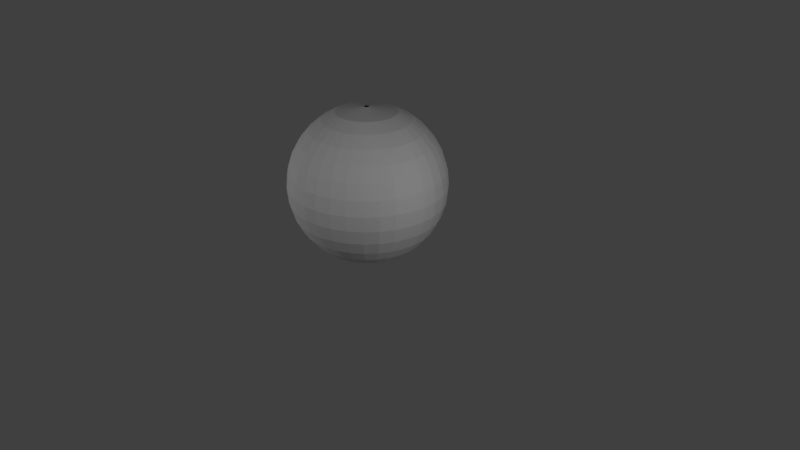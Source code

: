 # Source: earth_at_night.blend  (saved by Blender 2.78.0; exported with 4.5.12 LTS)
import bpy
from mathutils import Matrix  # noqa: F401  (used for matrix-valued properties, if any)

bpy.ops.wm.read_factory_settings(use_empty=True)
scene = bpy.context.scene
scene.name = 'Scene'

# ---- collections
col_collection_1 = bpy.data.collections.new('Collection 1'); scene.collection.children.link(col_collection_1)

# ---- materials (node trees are filled in below, after node groups)
mat_material_001 = bpy.data.materials.new('Material.001')
mat_material_001.alpha_threshold = 0.0
mat_material_001.use_transparent_shadow = False
mat_material_001.roughness = 0.5

# ---- material node trees

# ---- world
world_world = bpy.data.worlds.new('World'); scene.world = world_world
world_world.color = (0.05088, 0.05088, 0.05088)
world_world.use_sun_shadow = False
world_world.sun_shadow_jitter_overblur = 0.0
world_world.cycles.sampling_method = 'MANUAL'

# ---- cameras
cam_camera = bpy.data.cameras.new('Camera')
cam_camera.clip_end = 100.0
cam_camera.lens = 35.0
cam_camera.sensor_width = 32.0
cam_camera.sensor_height = 18.0
cam_camera.ortho_scale = 7.314
cam_camera.dof.focus_distance = 0.0
cam_camera.dof.aperture_fstop = 128.0

# ---- lights
light_point_001 = bpy.data.lights.new('Point.001', 'POINT')
light_point_001.transmission_factor = 0.0
light_point_001.energy = 100.0
light_point_001.shadow_buffer_clip_start = 0.5
light_point_001.shadow_soft_size = 0.1
light_point_001.shadow_maximum_resolution = 0.006
light_point_001.use_absolute_resolution = True
light_point = bpy.data.lights.new('Point', 'POINT')
light_point.transmission_factor = 0.0
light_point.energy = 100.0
light_point.shadow_buffer_clip_start = 0.5
light_point.shadow_soft_size = 0.1
light_point.shadow_maximum_resolution = 0.006
light_point.use_absolute_resolution = True
light_lamp = bpy.data.lights.new('Lamp', 'POINT')
light_lamp.transmission_factor = 0.0
light_lamp.cutoff_distance = 30.0
light_lamp.energy = 100.0
light_lamp.shadow_buffer_clip_start = 1.001
light_lamp.shadow_soft_size = 0.1
light_lamp.shadow_maximum_resolution = 0.006
light_lamp.use_absolute_resolution = True

# ---- meshes
me_sphere = bpy.data.meshes.new('Sphere')
me_sphere.from_pydata([(0.00616, 0.03097, 0.9845), (0.07466, 0.3753, 0.9239), (0.1084, 0.5449, 0.8315), (0.1379, 0.6935, 0.7071), (0.1622, 0.8155, 0.5556), (0.1802, 0.9061, 0.3827), (0.1913, 0.9619, 0.1951), (0.1951, 0.9808, 7.55e-08), (0.1913, 0.9619, -0.1951), (0.1802, 0.9061, -0.3827), (0.1622, 0.8155, -0.5556), (0.1379, 0.6935, -0.7071), (0.1084, 0.5449, -0.8315), (0.07466, 0.3753, -0.9239), (0.00616, 0.03097, -0.9845), (0.01208, 0.02917, 0.9845), (0.1464, 0.3536, 0.9239), (0.2126, 0.5133, 0.8315), (0.2706, 0.6533, 0.7071), (0.3182, 0.7682, 0.5556), (0.3536, 0.8536, 0.3827), (0.3753, 0.9061, 0.1951), (0.3827, 0.9239, 7.55e-08), (0.3753, 0.9061, -0.1951), (0.3536, 0.8536, -0.3827), (0.3182, 0.7682, -0.5556), (0.2706, 0.6533, -0.7071), (0.2126, 0.5133, -0.8315), (0.1464, 0.3536, -0.9239), (0.01208, 0.02917, -0.9845), (0.01754, 0.02625, 0.9845), (0.2126, 0.3182, 0.9239), (0.3087, 0.4619, 0.8315), (0.3928, 0.5879, 0.7071), (0.4619, 0.6913, 0.5556), (0.5133, 0.7682, 0.3827), (0.5449, 0.8155, 0.1951), (0.5556, 0.8315, 7.55e-08), (0.5449, 0.8155, -0.1951), (0.5133, 0.7682, -0.3827), (0.4619, 0.6913, -0.5556), (0.3928, 0.5879, -0.7071), (0.3087, 0.4619, -0.8315), (0.2126, 0.3182, -0.9239), (0.01754, 0.02625, -0.9845), (0.02233, 0.02233, 0.9845), (0.2706, 0.2706, 0.9239), (0.3928, 0.3928, 0.8315), (0.5, 0.5, 0.7071), (0.5879, 0.5879, 0.5556), (0.6533, 0.6533, 0.3827), (0.6935, 0.6935, 0.1951), (0.7071, 0.7071, 7.55e-08), (0.6935, 0.6935, -0.1951), (0.6533, 0.6533, -0.3827), (0.5879, 0.5879, -0.5556), (0.5, 0.5, -0.7071), (0.3928, 0.3928, -0.8315), (0.2706, 0.2706, -0.9239), (0.02233, 0.02233, -0.9845), (0.02625, 0.01754, 0.9845), (0.3182, 0.2126, 0.9239), (0.4619, 0.3087, 0.8315), (0.5879, 0.3928, 0.7071), (0.6913, 0.4619, 0.5556), (0.7682, 0.5133, 0.3827), (0.8155, 0.5449, 0.1951), (0.8315, 0.5556, 7.55e-08), (0.8155, 0.5449, -0.1951), (0.7682, 0.5133, -0.3827), (0.6913, 0.4619, -0.5556), (0.5879, 0.3928, -0.7071), (0.4619, 0.3087, -0.8315), (0.3182, 0.2126, -0.9239), (0.02625, 0.01754, -0.9845), (0.02917, 0.01208, 0.9845), (0.3536, 0.1464, 0.9239), (0.5133, 0.2126, 0.8315), (0.6533, 0.2706, 0.7071), (0.7682, 0.3182, 0.5556), (0.8536, 0.3536, 0.3827), (0.9061, 0.3753, 0.1951), (0.9239, 0.3827, 7.55e-08), (0.9061, 0.3753, -0.1951), (0.8536, 0.3536, -0.3827), (0.7682, 0.3182, -0.5556), (0.6533, 0.2706, -0.7071), (0.5133, 0.2126, -0.8315), (0.3536, 0.1464, -0.9239), (0.02917, 0.01208, -0.9845), (0.03097, 0.00616, 0.9845), (0.3753, 0.07466, 0.9239), (0.5449, 0.1084, 0.8315), (0.6935, 0.1379, 0.7071), (0.8155, 0.1622, 0.5556), (0.9061, 0.1802, 0.3827), (0.9619, 0.1913, 0.1951), (0.9808, 0.1951, 7.55e-08), (0.9619, 0.1913, -0.1951), (0.9061, 0.1802, -0.3827), (0.8155, 0.1622, -0.5556), (0.6935, 0.1379, -0.7071), (0.5449, 0.1084, -0.8315), (0.3753, 0.07466, -0.9239), (0.03097, 0.00616, -0.9845), (0.03158, -3.137e-07, 0.9845), (0.3827, -3.192e-07, 0.9239), (0.5556, -3.118e-07, 0.8315), (0.7071, -3.192e-07, 0.7071), (0.8315, -3.341e-07, 0.5556), (0.9239, -2.745e-07, 0.3827), (0.9808, -3.937e-07, 0.1951), (1.0, -3.788e-07, 7.55e-08), (0.9808, -3.937e-07, -0.1951), (0.9239, -2.298e-07, -0.3827), (0.8315, -3.341e-07, -0.5556), (0.7071, -3.192e-07, -0.7071), (0.5556, -3.416e-07, -0.8315), (0.3827, -3.043e-07, -0.9239), (0.03158, -3.107e-07, -0.9845), (0.03097, -0.00616, 0.9845), (0.3753, -0.07466, 0.9239), (0.5449, -0.1084, 0.8315), (0.6935, -0.138, 0.7071), (0.8155, -0.1622, 0.5556), (0.9061, -0.1802, 0.3827), (0.9619, -0.1913, 0.1951), (0.9808, -0.1951, 7.55e-08), (0.9619, -0.1913, -0.1951), (0.9061, -0.1802, -0.3827), (0.8155, -0.1622, -0.5556), (0.6935, -0.138, -0.7071), (0.5449, -0.1084, -0.8315), (0.3753, -0.07466, -0.9239), (0.03097, -0.00616, -0.9845), (0.02917, -0.01208, 0.9845), (0.3536, -0.1464, 0.9239), (0.5133, -0.2126, 0.8315), (0.6533, -0.2706, 0.7071), (0.7682, -0.3182, 0.5556), (0.8536, -0.3536, 0.3827), (0.9061, -0.3753, 0.1951), (0.9239, -0.3827, 7.55e-08), (0.9061, -0.3753, -0.1951), (0.8536, -0.3536, -0.3827), (0.7682, -0.3182, -0.5556), (0.6533, -0.2706, -0.7071), (0.5133, -0.2126, -0.8315), (0.3536, -0.1464, -0.9239), (0.02917, -0.01208, -0.9845), (0.02625, -0.01754, 0.9845), (0.3182, -0.2126, 0.9239), (0.4619, -0.3087, 0.8315), (0.5879, -0.3928, 0.7071), (0.6913, -0.4619, 0.5556), (0.7682, -0.5133, 0.3827), (0.8155, -0.5449, 0.1951), (0.8315, -0.5556, 7.55e-08), (0.8155, -0.5449, -0.1951), (0.7682, -0.5133, -0.3827), (0.6913, -0.4619, -0.5556), (0.5879, -0.3928, -0.7071), (0.4619, -0.3087, -0.8315), (0.3182, -0.2126, -0.9239), (0.02625, -0.01754, -0.9845), (0.02233, -0.02233, 0.9845), (0.2706, -0.2706, 0.9239), (0.3928, -0.3928, 0.8315), (0.5, -0.5, 0.7071), (0.5879, -0.5879, 0.5556), (0.6533, -0.6533, 0.3827), (0.6935, -0.6935, 0.1951), (0.7071, -0.7071, 7.55e-08), (0.6935, -0.6935, -0.1951), (0.6533, -0.6533, -0.3827), (0.5879, -0.5879, -0.5556), (0.5, -0.5, -0.7071), (0.3928, -0.3928, -0.8315), (0.2706, -0.2706, -0.9239), (0.02233, -0.02233, -0.9845), (0.01754, -0.02625, 0.9845), (0.2126, -0.3182, 0.9239), (0.3087, -0.4619, 0.8315), (0.3928, -0.5879, 0.7071), (0.4619, -0.6913, 0.5556), (0.5133, -0.7682, 0.3827), (0.5449, -0.8155, 0.1951), (0.5556, -0.8315, 7.55e-08), (0.5449, -0.8155, -0.1951), (0.5133, -0.7682, -0.3827), (0.4619, -0.6913, -0.5556), (0.3928, -0.5879, -0.7071), (0.3087, -0.4619, -0.8315), (0.2126, -0.3182, -0.9239), (0.01754, -0.02625, -0.9845), (0.01208, -0.02917, 0.9845), (0.1464, -0.3536, 0.9239), (0.2126, -0.5133, 0.8315), (0.2706, -0.6533, 0.7071), (0.3182, -0.7682, 0.5556), (0.3536, -0.8536, 0.3827), (0.3753, -0.9061, 0.1951), (0.3827, -0.9239, 7.55e-08), (0.3753, -0.9061, -0.1951), (0.3536, -0.8536, -0.3827), (0.3182, -0.7682, -0.5556), (0.2706, -0.6533, -0.7071), (0.2126, -0.5133, -0.8315), (0.1464, -0.3536, -0.9239), (0.01208, -0.02917, -0.9845), (0.00616, -0.03097, 0.9845), (0.07466, -0.3753, 0.9239), (0.1084, -0.5449, 0.8315), (0.1379, -0.6935, 0.7071), (0.1622, -0.8155, 0.5556), (0.1802, -0.9061, 0.3827), (0.1913, -0.9619, 0.1951), (0.1951, -0.9808, 7.55e-08), (0.1913, -0.9619, -0.1951), (0.1802, -0.9061, -0.3827), (0.1622, -0.8155, -0.5556), (0.1379, -0.6935, -0.7071), (0.1084, -0.5449, -0.8315), (0.07466, -0.3753, -0.9239), (0.00616, -0.03097, -0.9845), (3.539e-08, -0.03158, 0.9845), (4.121e-08, -0.3827, 0.9239), (2.631e-08, -0.5556, 0.8315), (-2.584e-08, -0.7071, 0.7071), (-8.545e-08, -0.8315, 0.5556), (6.356e-08, -0.9239, 0.3827), (-8.545e-08, -0.9808, 0.1951), (-1.004e-07, -1.0, 7.55e-08), (-8.545e-08, -0.9808, -0.1951), (6.356e-08, -0.9239, -0.3827), (-8.545e-08, -0.8315, -0.5556), (-2.584e-08, -0.7071, -0.7071), (-1.094e-08, -0.5556, -0.8315), (3.958e-09, -0.3827, -0.9239), (3.725e-08, -0.03158, -0.9845), (-0.00616, -0.03097, 0.9845), (-0.07466, -0.3753, 0.9239), (-0.1084, -0.5449, 0.8315), (-0.1379, -0.6935, 0.7071), (-0.1622, -0.8155, 0.5556), (-0.1802, -0.9061, 0.3827), (-0.1913, -0.9619, 0.1951), (-0.1951, -0.9808, 7.55e-08), (-0.1913, -0.9619, -0.1951), (-0.1802, -0.9061, -0.3827), (-0.1622, -0.8155, -0.5556), (-0.1379, -0.6935, -0.7071), (-0.1084, -0.5449, -0.8315), (-0.07466, -0.3753, -0.9239), (-0.00616, -0.03097, -0.9845), (-0.01208, -0.02917, 0.9845), (-0.1464, -0.3536, 0.9239), (-0.2126, -0.5133, 0.8315), (-0.2706, -0.6533, 0.7071), (-0.3182, -0.7682, 0.5556), (-0.3536, -0.8536, 0.3827), (-0.3753, -0.9061, 0.1951), (-0.3827, -0.9239, 7.55e-08), (-0.3753, -0.9061, -0.1951), (-0.3536, -0.8536, -0.3827), (-0.3182, -0.7682, -0.5556), (-0.2706, -0.6533, -0.7071), (-0.2126, -0.5133, -0.8315), (-0.1464, -0.3536, -0.9239), (-0.01208, -0.02917, -0.9845), (-0.01754, -0.02625, 0.9845), (-0.2126, -0.3182, 0.9239), (-0.3087, -0.4619, 0.8315), (-0.3928, -0.5879, 0.7071), (-0.4619, -0.6913, 0.5556), (-0.5133, -0.7682, 0.3827), (-0.5449, -0.8155, 0.1951), (-0.5556, -0.8315, 7.55e-08), (-0.5449, -0.8155, -0.1951), (-0.5133, -0.7682, -0.3827), (-0.4619, -0.6913, -0.5556), (-0.3928, -0.5879, -0.7071), (-0.3087, -0.4619, -0.8315), (-0.2126, -0.3182, -0.9239), (-0.01754, -0.02625, -0.9845), (-0.02233, -0.02233, 0.9845), (-0.2706, -0.2706, 0.9239), (-0.3928, -0.3928, 0.8315), (-0.5, -0.5, 0.7071), (-0.5879, -0.5879, 0.5556), (-0.6533, -0.6533, 0.3827), (-0.6935, -0.6935, 0.1951), (-0.7071, -0.7071, 7.55e-08), (-0.6935, -0.6935, -0.1951), (-0.6533, -0.6533, -0.3827), (-0.5879, -0.5879, -0.5556), (-0.5, -0.5, -0.7071), (-0.3928, -0.3928, -0.8315), (-0.2706, -0.2706, -0.9239), (-0.02233, -0.02233, -0.9845), (-0.02625, -0.01754, 0.9845), (-0.3182, -0.2126, 0.9239), (-0.4619, -0.3087, 0.8315), (-0.5879, -0.3928, 0.7071), (-0.6913, -0.4619, 0.5556), (-0.7682, -0.5133, 0.3827), (-0.8155, -0.5449, 0.1951), (-0.8315, -0.5556, 7.55e-08), (-0.8155, -0.5449, -0.1951), (-0.7682, -0.5133, -0.3827), (-0.6913, -0.4619, -0.5556), (-0.5879, -0.3928, -0.7071), (-0.4619, -0.3087, -0.8315), (-0.3182, -0.2126, -0.9239), (-0.02625, -0.01754, -0.9845), (-0.02917, -0.01208, 0.9845), (-0.3536, -0.1464, 0.9239), (-0.5133, -0.2126, 0.8315), (-0.6533, -0.2706, 0.7071), (-0.7682, -0.3182, 0.5556), (-0.8536, -0.3536, 0.3827), (-0.9061, -0.3753, 0.1951), (-0.9239, -0.3827, 7.55e-08), (-0.9061, -0.3753, -0.1951), (-0.8536, -0.3536, -0.3827), (-0.7682, -0.3182, -0.5556), (-0.6533, -0.2706, -0.7071), (-0.5133, -0.2126, -0.8315), (-0.3536, -0.1464, -0.9239), (-0.02917, -0.01208, -0.9845), (-0.03097, -0.00616, 0.9845), (-0.3753, -0.07466, 0.9239), (-0.5449, -0.1084, 0.8315), (-0.6935, -0.1379, 0.7071), (-0.8155, -0.1622, 0.5556), (-0.9061, -0.1802, 0.3827), (-0.9619, -0.1913, 0.1951), (-0.9808, -0.1951, 7.55e-08), (-0.9619, -0.1913, -0.1951), (-0.9061, -0.1802, -0.3827), (-0.8155, -0.1622, -0.5556), (-0.6935, -0.1379, -0.7071), (-0.5449, -0.1084, -0.8315), (-0.3753, -0.07466, -0.9239), (-0.03097, -0.00616, -0.9845), (-0.03158, -3.114e-07, 0.9845), (-0.3827, -2.82e-07, 0.9239), (-0.5556, -2.82e-07, 0.8315), (-0.7071, -1.851e-07, 0.7071), (-0.8315, -1.404e-07, 0.5556), (-0.9239, -3.192e-07, 0.3827), (-0.9808, -9.569e-08, 0.1951), (-1.0, -1.404e-07, 7.55e-08), (-0.9808, -9.569e-08, -0.1951), (-0.9239, -3.192e-07, -0.3827), (-0.8315, -1.404e-07, -0.5556), (-0.7071, -1.851e-07, -0.7071), (-0.5556, -2.596e-07, -0.8315), (-0.3827, -2.522e-07, -0.9239), (-0.03158, -3.12e-07, -0.9845), (-0.03097, 0.00616, 0.9845), (-0.3753, 0.07466, 0.9239), (-0.5449, 0.1084, 0.8315), (-0.6935, 0.1379, 0.7071), (-0.8155, 0.1622, 0.5556), (-0.9061, 0.1802, 0.3827), (-0.9619, 0.1913, 0.1951), (-0.9808, 0.1951, 7.55e-08), (-0.9619, 0.1913, -0.1951), (-0.9061, 0.1802, -0.3827), (-0.8155, 0.1622, -0.5556), (-0.6935, 0.1379, -0.7071), (-0.5449, 0.1084, -0.8315), (-0.3753, 0.07466, -0.9239), (-0.03097, 0.00616, -0.9845), (-0.02917, 0.01208, 0.9845), (-0.3536, 0.1464, 0.9239), (-0.5133, 0.2126, 0.8315), (-0.6533, 0.2706, 0.7071), (-0.7682, 0.3182, 0.5556), (-0.8536, 0.3536, 0.3827), (-0.9061, 0.3753, 0.1951), (-0.9239, 0.3827, 7.55e-08), (-0.9061, 0.3753, -0.1951), (-0.8536, 0.3536, -0.3827), (-0.7682, 0.3182, -0.5556), (-0.6533, 0.2706, -0.7071), (-0.5133, 0.2126, -0.8315), (-0.3536, 0.1464, -0.9239), (-0.02917, 0.01208, -0.9845), (-0.02625, 0.01754, 0.9845), (-0.3182, 0.2126, 0.9239), (-0.4619, 0.3087, 0.8315), (-0.5879, 0.3928, 0.7071), (-0.6913, 0.4619, 0.5556), (-0.7682, 0.5133, 0.3827), (-0.8155, 0.5449, 0.1951), (-0.8315, 0.5556, 7.55e-08), (-0.8155, 0.5449, -0.1951), (-0.7682, 0.5133, -0.3827), (-0.6913, 0.4619, -0.5556), (-0.5879, 0.3928, -0.7071), (-0.4619, 0.3087, -0.8315), (-0.3182, 0.2126, -0.9239), (-0.02625, 0.01754, -0.9845), (-0.02233, 0.02233, 0.9845), (-0.2706, 0.2706, 0.9239), (-0.3928, 0.3928, 0.8315), (-0.5, 0.5, 0.7071), (-0.5879, 0.5879, 0.5556), (-0.6533, 0.6533, 0.3827), (-0.6935, 0.6935, 0.1951), (-0.7071, 0.7071, 7.55e-08), (-0.6935, 0.6935, -0.1951), (-0.6533, 0.6533, -0.3827), (-0.5879, 0.5879, -0.5556), (-0.5, 0.5, -0.7071), (-0.3928, 0.3928, -0.8315), (-0.2706, 0.2706, -0.9239), (-0.02233, 0.02233, -0.9845), (-0.01754, 0.02625, 0.9845), (-0.2126, 0.3182, 0.9239), (-0.3087, 0.4619, 0.8315), (-0.3928, 0.5879, 0.7071), (-0.4619, 0.6913, 0.5556), (-0.5133, 0.7682, 0.3827), (-0.5449, 0.8155, 0.1951), (-0.5556, 0.8315, 7.55e-08), (-0.5449, 0.8155, -0.1951), (-0.5133, 0.7682, -0.3827), (-0.4619, 0.6913, -0.5556), (-0.3928, 0.5879, -0.7071), (-0.3087, 0.4619, -0.8315), (-0.2126, 0.3182, -0.9239), (-0.01754, 0.02625, -0.9845), (-0.01208, 0.02917, 0.9845), (-0.1464, 0.3536, 0.9239), (-0.2126, 0.5133, 0.8315), (-0.2706, 0.6533, 0.7071), (-0.3182, 0.7682, 0.5556), (-0.3536, 0.8536, 0.3827), (-0.3753, 0.9061, 0.1951), (-0.3827, 0.9239, 7.55e-08), (-0.3753, 0.9061, -0.1951), (-0.3536, 0.8536, -0.3827), (-0.3182, 0.7682, -0.5556), (-0.2706, 0.6533, -0.7071), (-0.2126, 0.5133, -0.8315), (-0.1464, 0.3536, -0.9239), (-0.01208, 0.02917, -0.9845), (-0.00616, 0.03097, 0.9845), (-0.07466, 0.3753, 0.9239), (-0.1084, 0.5449, 0.8315), (-0.1379, 0.6935, 0.7071), (-0.1622, 0.8155, 0.5556), (-0.1802, 0.9061, 0.3827), (-0.1913, 0.9619, 0.1951), (-0.1951, 0.9808, 7.55e-08), (-0.1913, 0.9619, -0.1951), (-0.1802, 0.9061, -0.3827), (-0.1622, 0.8155, -0.5556), (-0.1379, 0.6935, -0.7071), (-0.1084, 0.5449, -0.8315), (-0.07466, 0.3753, -0.9239), (-0.00616, 0.03097, -0.9845), (4.261e-08, 0.03158, 0.9845), (7.846e-08, 0.3827, 0.9239), (1.083e-07, 0.5556, 0.8315), (1.53e-07, 0.7071, 0.7071), (2.722e-07, 0.8315, 0.5556), (6.356e-08, 0.9239, 0.3827), (2.573e-07, 0.9808, 0.1951), (2.722e-07, 1.0, 7.55e-08), (2.573e-07, 0.9808, -0.1951), (6.356e-08, 0.9239, -0.3827), (2.722e-07, 0.8315, -0.5556), (1.53e-07, 0.7071, -0.7071), (1.232e-07, 0.5556, -0.8315), (7.846e-08, 0.3827, -0.9239), (3.9e-08, 0.03158, -0.9845), (-0.8315, 0.5556, 7.55e-08)], [(397, 480)], [(479, 478, 13, 14), (472, 471, 6, 7), (473, 472, 7, 8), (466, 465, 0, 1), (474, 473, 8, 9), (467, 466, 1, 2), (475, 474, 9, 10), (468, 467, 2, 3), (476, 475, 10, 11), (469, 468, 3, 4), (477, 476, 11, 12), (470, 469, 4, 5), (478, 477, 12, 13), (471, 470, 5, 6), (5, 4, 19, 20), (13, 12, 27, 28), (6, 5, 20, 21), (14, 13, 28, 29), (7, 6, 21, 22), (8, 7, 22, 23), (1, 0, 15, 16), (9, 8, 23, 24), (2, 1, 16, 17), (10, 9, 24, 25), (3, 2, 17, 18), (11, 10, 25, 26), (4, 3, 18, 19), (12, 11, 26, 27), (24, 23, 38, 39), (17, 16, 31, 32), (25, 24, 39, 40), (18, 17, 32, 33), (26, 25, 40, 41), (19, 18, 33, 34), (27, 26, 41, 42), (20, 19, 34, 35), (28, 27, 42, 43), (21, 20, 35, 36), (29, 28, 43, 44), (22, 21, 36, 37), (23, 22, 37, 38), (16, 15, 30, 31), (43, 42, 57, 58), (36, 35, 50, 51), (44, 43, 58, 59), (37, 36, 51, 52), (38, 37, 52, 53), (31, 30, 45, 46), (39, 38, 53, 54), (32, 31, 46, 47), (40, 39, 54, 55), (33, 32, 47, 48), (41, 40, 55, 56), (34, 33, 48, 49), (42, 41, 56, 57), (35, 34, 49, 50), (55, 54, 69, 70), (48, 47, 62, 63), (56, 55, 70, 71), (49, 48, 63, 64), (57, 56, 71, 72), (50, 49, 64, 65), (58, 57, 72, 73), (51, 50, 65, 66), (59, 58, 73, 74), (52, 51, 66, 67), (53, 52, 67, 68), (46, 45, 60, 61), (54, 53, 68, 69), (47, 46, 61, 62), (74, 73, 88, 89), (67, 66, 81, 82), (68, 67, 82, 83), (61, 60, 75, 76), (69, 68, 83, 84), (62, 61, 76, 77), (70, 69, 84, 85), (63, 62, 77, 78), (71, 70, 85, 86), (64, 63, 78, 79), (72, 71, 86, 87), (65, 64, 79, 80), (73, 72, 87, 88), (66, 65, 80, 81), (78, 77, 92, 93), (86, 85, 100, 101), (79, 78, 93, 94), (87, 86, 101, 102), (80, 79, 94, 95), (88, 87, 102, 103), (81, 80, 95, 96), (89, 88, 103, 104), (82, 81, 96, 97), (83, 82, 97, 98), (76, 75, 90, 91), (84, 83, 98, 99), (77, 76, 91, 92), (85, 84, 99, 100), (97, 96, 111, 112), (98, 97, 112, 113), (91, 90, 105, 106), (99, 98, 113, 114), (92, 91, 106, 107), (100, 99, 114, 115), (93, 92, 107, 108), (101, 100, 115, 116), (94, 93, 108, 109), (102, 101, 116, 117), (95, 94, 109, 110), (103, 102, 117, 118), (96, 95, 110, 111), (104, 103, 118, 119), (116, 115, 130, 131), (109, 108, 123, 124), (117, 116, 131, 132), (110, 109, 124, 125), (118, 117, 132, 133), (111, 110, 125, 126), (119, 118, 133, 134), (112, 111, 126, 127), (113, 112, 127, 128), (106, 105, 120, 121), (114, 113, 128, 129), (107, 106, 121, 122), (115, 114, 129, 130), (108, 107, 122, 123), (128, 127, 142, 143), (121, 120, 135, 136), (129, 128, 143, 144), (122, 121, 136, 137), (130, 129, 144, 145), (123, 122, 137, 138), (131, 130, 145, 146), (124, 123, 138, 139), (132, 131, 146, 147), (125, 124, 139, 140), (133, 132, 147, 148), (126, 125, 140, 141), (134, 133, 148, 149), (127, 126, 141, 142), (139, 138, 153, 154), (147, 146, 161, 162), (140, 139, 154, 155), (148, 147, 162, 163), (141, 140, 155, 156), (149, 148, 163, 164), (142, 141, 156, 157), (143, 142, 157, 158), (136, 135, 150, 151), (144, 143, 158, 159), (137, 136, 151, 152), (145, 144, 159, 160), (138, 137, 152, 153), (146, 145, 160, 161), (158, 157, 172, 173), (151, 150, 165, 166), (159, 158, 173, 174), (152, 151, 166, 167), (160, 159, 174, 175), (153, 152, 167, 168), (161, 160, 175, 176), (154, 153, 168, 169), (162, 161, 176, 177), (155, 154, 169, 170), (163, 162, 177, 178), (156, 155, 170, 171), (164, 163, 178, 179), (157, 156, 171, 172), (177, 176, 191, 192), (170, 169, 184, 185), (178, 177, 192, 193), (171, 170, 185, 186), (179, 178, 193, 194), (172, 171, 186, 187), (173, 172, 187, 188), (166, 165, 180, 181), (174, 173, 188, 189), (167, 166, 181, 182), (175, 174, 189, 190), (168, 167, 182, 183), (176, 175, 190, 191), (169, 168, 183, 184), (189, 188, 203, 204), (182, 181, 196, 197), (190, 189, 204, 205), (183, 182, 197, 198), (191, 190, 205, 206), (184, 183, 198, 199), (192, 191, 206, 207), (185, 184, 199, 200), (193, 192, 207, 208), (186, 185, 200, 201), (194, 193, 208, 209), (187, 186, 201, 202), (188, 187, 202, 203), (181, 180, 195, 196), (208, 207, 222, 223), (201, 200, 215, 216), (209, 208, 223, 224), (202, 201, 216, 217), (203, 202, 217, 218), (196, 195, 210, 211), (204, 203, 218, 219), (197, 196, 211, 212), (205, 204, 219, 220), (198, 197, 212, 213), (206, 205, 220, 221), (199, 198, 213, 214), (207, 206, 221, 222), (200, 199, 214, 215), (212, 211, 226, 227), (220, 219, 234, 235), (213, 212, 227, 228), (221, 220, 235, 236), (214, 213, 228, 229), (222, 221, 236, 237), (215, 214, 229, 230), (223, 222, 237, 238), (216, 215, 230, 231), (224, 223, 238, 239), (217, 216, 231, 232), (218, 217, 232, 233), (211, 210, 225, 226), (219, 218, 233, 234), (231, 230, 245, 246), (239, 238, 253, 254), (232, 231, 246, 247), (233, 232, 247, 248), (226, 225, 240, 241), (234, 233, 248, 249), (227, 226, 241, 242), (235, 234, 249, 250), (228, 227, 242, 243), (236, 235, 250, 251), (229, 228, 243, 244), (237, 236, 251, 252), (230, 229, 244, 245), (238, 237, 252, 253), (250, 249, 264, 265), (243, 242, 257, 258), (251, 250, 265, 266), (244, 243, 258, 259), (252, 251, 266, 267), (245, 244, 259, 260), (253, 252, 267, 268), (246, 245, 260, 261), (254, 253, 268, 269), (247, 246, 261, 262), (248, 247, 262, 263), (241, 240, 255, 256), (249, 248, 263, 264), (242, 241, 256, 257), (269, 268, 283, 284), (262, 261, 276, 277), (263, 262, 277, 278), (256, 255, 270, 271), (264, 263, 278, 279), (257, 256, 271, 272), (265, 264, 279, 280), (258, 257, 272, 273), (266, 265, 280, 281), (259, 258, 273, 274), (267, 266, 281, 282), (260, 259, 274, 275), (268, 267, 282, 283), (261, 260, 275, 276), (273, 272, 287, 288), (281, 280, 295, 296), (274, 273, 288, 289), (282, 281, 296, 297), (275, 274, 289, 290), (283, 282, 297, 298), (276, 275, 290, 291), (284, 283, 298, 299), (277, 276, 291, 292), (278, 277, 292, 293), (271, 270, 285, 286), (279, 278, 293, 294), (272, 271, 286, 287), (280, 279, 294, 295), (292, 291, 306, 307), (293, 292, 307, 308), (286, 285, 300, 301), (294, 293, 308, 309), (287, 286, 301, 302), (295, 294, 309, 310), (288, 287, 302, 303), (296, 295, 310, 311), (289, 288, 303, 304), (297, 296, 311, 312), (290, 289, 304, 305), (298, 297, 312, 313), (291, 290, 305, 306), (299, 298, 313, 314), (311, 310, 325, 326), (304, 303, 318, 319), (312, 311, 326, 327), (305, 304, 319, 320), (313, 312, 327, 328), (306, 305, 320, 321), (314, 313, 328, 329), (307, 306, 321, 322), (308, 307, 322, 323), (301, 300, 315, 316), (309, 308, 323, 324), (302, 301, 316, 317), (310, 309, 324, 325), (303, 302, 317, 318), (323, 322, 337, 338), (316, 315, 330, 331), (324, 323, 338, 339), (317, 316, 331, 332), (325, 324, 339, 340), (318, 317, 332, 333), (326, 325, 340, 341), (319, 318, 333, 334), (327, 326, 341, 342), (320, 319, 334, 335), (328, 327, 342, 343), (321, 320, 335, 336), (329, 328, 343, 344), (322, 321, 336, 337), (342, 341, 356, 357), (335, 334, 349, 350), (343, 342, 357, 358), (336, 335, 350, 351), (344, 343, 358, 359), (337, 336, 351, 352), (338, 337, 352, 353), (331, 330, 345, 346), (339, 338, 353, 354), (332, 331, 346, 347), (340, 339, 354, 355), (333, 332, 347, 348), (341, 340, 355, 356), (334, 333, 348, 349), (346, 345, 360, 361), (354, 353, 368, 369), (347, 346, 361, 362), (355, 354, 369, 370), (348, 347, 362, 363), (356, 355, 370, 371), (349, 348, 363, 364), (357, 356, 371, 372), (350, 349, 364, 365), (358, 357, 372, 373), (351, 350, 365, 366), (359, 358, 373, 374), (352, 351, 366, 367), (353, 352, 367, 368), (365, 364, 379, 380), (373, 372, 387, 388), (366, 365, 380, 381), (374, 373, 388, 389), (367, 366, 381, 382), (368, 367, 382, 383), (361, 360, 375, 376), (369, 368, 383, 384), (362, 361, 376, 377), (370, 369, 384, 385), (363, 362, 377, 378), (371, 370, 385, 386), (364, 363, 378, 379), (372, 371, 386, 387), (384, 383, 398, 399), (377, 376, 391, 392), (385, 384, 399, 400), (378, 377, 392, 393), (386, 385, 400, 401), (379, 378, 393, 394), (387, 386, 401, 402), (380, 379, 394, 395), (388, 387, 402, 403), (381, 380, 395, 396), (389, 388, 403, 404), (382, 381, 396, 397), (383, 382, 397, 398), (376, 375, 390, 391), (403, 402, 417, 418), (396, 395, 410, 411), (404, 403, 418, 419), (397, 396, 411, 412), (398, 397, 412, 413), (391, 390, 405, 406), (399, 398, 413, 414), (392, 391, 406, 407), (400, 399, 414, 415), (393, 392, 407, 408), (401, 400, 415, 416), (394, 393, 408, 409), (402, 401, 416, 417), (395, 394, 409, 410), (407, 406, 421, 422), (415, 414, 429, 430), (408, 407, 422, 423), (416, 415, 430, 431), (409, 408, 423, 424), (417, 416, 431, 432), (410, 409, 424, 425), (418, 417, 432, 433), (411, 410, 425, 426), (419, 418, 433, 434), (412, 411, 426, 427), (413, 412, 427, 428), (406, 405, 420, 421), (414, 413, 428, 429), (426, 425, 440, 441), (434, 433, 448, 449), (427, 426, 441, 442), (428, 427, 442, 443), (421, 420, 435, 436), (429, 428, 443, 444), (422, 421, 436, 437), (430, 429, 444, 445), (423, 422, 437, 438), (431, 430, 445, 446), (424, 423, 438, 439), (432, 431, 446, 447), (425, 424, 439, 440), (433, 432, 447, 448), (445, 444, 459, 460), (438, 437, 452, 453), (446, 445, 460, 461), (439, 438, 453, 454), (447, 446, 461, 462), (440, 439, 454, 455), (448, 447, 462, 463), (441, 440, 455, 456), (449, 448, 463, 464), (442, 441, 456, 457), (443, 442, 457, 458), (436, 435, 450, 451), (444, 443, 458, 459), (437, 436, 451, 452), (464, 463, 478, 479), (457, 456, 471, 472), (458, 457, 472, 473), (451, 450, 465, 466), (459, 458, 473, 474), (452, 451, 466, 467), (460, 459, 474, 475), (453, 452, 467, 468), (461, 460, 475, 476), (454, 453, 468, 469), (462, 461, 476, 477), (455, 454, 469, 470), (463, 462, 477, 478), (456, 455, 470, 471)])
_uv = me_sphere.uv_layers.new(name='UVMap')
_uv.uv.foreach_set('vector', [0.9822, 0.041, 0.6007, 0.08109, 0.5527, 0.07643, 0.9897, 0.04024, 0.5637, 0.4538, 0.5617, 0.5161, 0.5311, 0.5132, 0.5321, 0.4508, 0.5658, 0.3914, 0.5637, 0.4538, 0.5321, 0.4508, 0.5332, 0.3883, 0.5457, 0.8276, 0.5093, 0.9399, 0.504, 0.9394, 0.5227, 0.8254, 0.5681, 0.329, 0.5658, 0.3914, 0.5332, 0.3883, 0.5345, 0.3258, 0.5513, 0.7655, 0.5457, 0.8276, 0.5227, 0.8254, 0.5256, 0.763, 0.5712, 0.2667, 0.5681, 0.329, 0.5345, 0.3258, 0.5361, 0.2634, 0.5549, 0.7032, 0.5513, 0.7655, 0.5256, 0.763, 0.5275, 0.7006, 0.5755, 0.2045, 0.5712, 0.2667, 0.5361, 0.2634, 0.5385, 0.201, 0.5575, 0.6409, 0.5549, 0.7032, 0.5275, 0.7006, 0.5289, 0.6381, 0.583, 0.1425, 0.5755, 0.2045, 0.5385, 0.201, 0.5425, 0.1386, 0.5597, 0.5785, 0.5575, 0.6409, 0.5289, 0.6381, 0.53, 0.5757, 0.6007, 0.08109, 0.583, 0.1425, 0.5425, 0.1386, 0.5527, 0.07643, 0.5617, 0.5161, 0.5597, 0.5785, 0.53, 0.5757, 0.5311, 0.5132, 0.53, 0.5757, 0.5289, 0.6381, 0.5003, 0.6371, 0.5003, 0.5746, 0.5527, 0.07643, 0.5425, 0.1386, 0.5012, 0.1371, 0.5019, 0.07465, 0.5311, 0.5132, 0.53, 0.5757, 0.5003, 0.5746, 0.5004, 0.5121, 0.9897, 0.04024, 0.5527, 0.07643, 0.5019, 0.07465, 0.9977, 0.03995, 0.5321, 0.4508, 0.5311, 0.5132, 0.5004, 0.5121, 0.5005, 0.4496, 0.5332, 0.3883, 0.5321, 0.4508, 0.5005, 0.4496, 0.5006, 0.3871, 0.5227, 0.8254, 0.504, 0.9394, 0.4986, 0.9392, 0.4999, 0.8246, 0.5345, 0.3258, 0.5332, 0.3883, 0.5006, 0.3871, 0.5006, 0.3246, 0.5256, 0.763, 0.5227, 0.8254, 0.4999, 0.8246, 0.5001, 0.7621, 0.5361, 0.2634, 0.5345, 0.3258, 0.5006, 0.3246, 0.5007, 0.2621, 0.5275, 0.7006, 0.5256, 0.763, 0.5001, 0.7621, 0.5002, 0.6996, 0.5385, 0.201, 0.5361, 0.2634, 0.5007, 0.2621, 0.5009, 0.1996, 0.5289, 0.6381, 0.5275, 0.7006, 0.5002, 0.6996, 0.5003, 0.6371, 0.5425, 0.1386, 0.5385, 0.201, 0.5009, 0.1996, 0.5012, 0.1371, 0.5006, 0.3246, 0.5006, 0.3871, 0.4679, 0.388, 0.4668, 0.3255, 0.5001, 0.7621, 0.4999, 0.8246, 0.477, 0.8252, 0.4745, 0.7628, 0.5007, 0.2621, 0.5006, 0.3246, 0.4668, 0.3255, 0.4654, 0.2631, 0.5002, 0.6996, 0.5001, 0.7621, 0.4745, 0.7628, 0.4729, 0.7004, 0.5009, 0.1996, 0.5007, 0.2621, 0.4654, 0.2631, 0.4633, 0.2006, 0.5003, 0.6371, 0.5002, 0.6996, 0.4729, 0.7004, 0.4717, 0.6379, 0.5012, 0.1371, 0.5009, 0.1996, 0.4633, 0.2006, 0.4597, 0.1382, 0.5003, 0.5746, 0.5003, 0.6371, 0.4717, 0.6379, 0.4707, 0.5754, 0.5019, 0.07465, 0.5012, 0.1371, 0.4597, 0.1382, 0.4508, 0.076, 0.5004, 0.5121, 0.5003, 0.5746, 0.4707, 0.5754, 0.4697, 0.513, 0.9977, 0.03995, 0.5019, 0.07465, 1.451, 0.076, 1.006, 0.04017, 0.5005, 0.4496, 0.5004, 0.5121, 0.4697, 0.513, 0.4688, 0.4505, 0.5006, 0.3871, 0.5005, 0.4496, 0.4688, 0.4505, 0.4679, 0.388, 0.4999, 0.8246, 0.4986, 0.9392, 0.4933, 0.9394, 0.477, 0.8252, 0.4508, 0.076, 0.4597, 0.1382, 0.4191, 0.1418, 0.4023, 0.08029, 0.4697, 0.513, 0.4707, 0.5754, 0.441, 0.578, 0.4391, 0.5156, 0.005791, 0.04017, 0.4508, 0.076, 0.4023, 0.08029, 0.01334, 0.04087, 0.4688, 0.4505, 0.4697, 0.513, 0.4391, 0.5156, 0.4373, 0.4532, 0.4679, 0.388, 0.4688, 0.4505, 0.4373, 0.4532, 0.4353, 0.3909, 0.477, 0.8252, 0.4933, 0.9394, 0.488, 0.9398, 0.4541, 0.8273, 0.4668, 0.3255, 0.4679, 0.388, 0.4353, 0.3909, 0.4331, 0.3285, 0.4745, 0.7628, 0.477, 0.8252, 0.4541, 0.8273, 0.4489, 0.7651, 0.4654, 0.2631, 0.4668, 0.3255, 0.4331, 0.3285, 0.4302, 0.2661, 0.4729, 0.7004, 0.4745, 0.7628, 0.4489, 0.7651, 0.4455, 0.7028, 0.4633, 0.2006, 0.4654, 0.2631, 0.4302, 0.2661, 0.4262, 0.2039, 0.4717, 0.6379, 0.4729, 0.7004, 0.4455, 0.7028, 0.443, 0.6404, 0.4597, 0.1382, 0.4633, 0.2006, 0.4262, 0.2039, 0.4191, 0.1418, 0.4707, 0.5754, 0.4717, 0.6379, 0.443, 0.6404, 0.441, 0.578, 0.4302, 0.2661, 0.4331, 0.3285, 0.3997, 0.3333, 0.3956, 0.2712, 0.4455, 0.7028, 0.4489, 0.7651, 0.4231, 0.7688, 0.418, 0.7067, 0.4262, 0.2039, 0.4302, 0.2661, 0.3956, 0.2712, 0.3898, 0.2092, 0.443, 0.6404, 0.4455, 0.7028, 0.418, 0.7067, 0.4143, 0.6446, 0.4191, 0.1418, 0.4262, 0.2039, 0.3898, 0.2092, 0.3801, 0.1475, 0.441, 0.578, 0.443, 0.6404, 0.4143, 0.6446, 0.4112, 0.5823, 0.4023, 0.08029, 0.4191, 0.1418, 0.3801, 0.1475, 0.3579, 0.08695, 0.4391, 0.5156, 0.441, 0.578, 0.4112, 0.5823, 0.4085, 0.5201, 0.01334, 0.04087, 0.4023, 0.08029, 0.3579, 0.08695, 0.01987, 0.04201, 0.4373, 0.4532, 0.4391, 0.5156, 0.4085, 0.5201, 0.4058, 0.4578, 0.4353, 0.3909, 0.4373, 0.4532, 0.4058, 0.4578, 0.4029, 0.3955, 0.4541, 0.8273, 0.488, 0.9398, 0.483, 0.9406, 0.431, 0.8306, 0.4331, 0.3285, 0.4353, 0.3909, 0.4029, 0.3955, 0.3997, 0.3333, 0.4489, 0.7651, 0.4541, 0.8273, 0.431, 0.8306, 0.4231, 0.7688, 0.01987, 0.04201, 0.3579, 0.08695, 0.3181, 0.09526, 0.02505, 0.0435, 0.4058, 0.4578, 0.4085, 0.5201, 0.3779, 0.5261, 0.3745, 0.464, 0.4029, 0.3955, 0.4058, 0.4578, 0.3745, 0.464, 0.3708, 0.4019, 0.431, 0.8306, 0.483, 0.9406, 0.4783, 0.9417, 0.4076, 0.8353, 0.3997, 0.3333, 0.4029, 0.3955, 0.3708, 0.4019, 0.3668, 0.3398, 0.4231, 0.7688, 0.431, 0.8306, 0.4076, 0.8353, 0.397, 0.774, 0.3956, 0.2712, 0.3997, 0.3333, 0.3668, 0.3398, 0.3617, 0.2779, 0.418, 0.7067, 0.4231, 0.7688, 0.397, 0.774, 0.3903, 0.7122, 0.3898, 0.2092, 0.3956, 0.2712, 0.3617, 0.2779, 0.3546, 0.2162, 0.4143, 0.6446, 0.418, 0.7067, 0.3903, 0.7122, 0.3854, 0.6503, 0.3801, 0.1475, 0.3898, 0.2092, 0.3546, 0.2162, 0.343, 0.155, 0.4112, 0.5823, 0.4143, 0.6446, 0.3854, 0.6503, 0.3815, 0.5882, 0.3579, 0.08695, 0.3801, 0.1475, 0.343, 0.155, 0.3181, 0.09526, 0.4085, 0.5201, 0.4112, 0.5823, 0.3815, 0.5882, 0.3779, 0.5261, 0.3903, 0.7122, 0.397, 0.774, 0.3705, 0.7805, 0.3623, 0.719, 0.3546, 0.2162, 0.3617, 0.2779, 0.3285, 0.286, 0.3206, 0.2245, 0.3854, 0.6503, 0.3903, 0.7122, 0.3623, 0.719, 0.3564, 0.6573, 0.343, 0.155, 0.3546, 0.2162, 0.3206, 0.2245, 0.3079, 0.1637, 0.3815, 0.5882, 0.3854, 0.6503, 0.3564, 0.6573, 0.3516, 0.5954, 0.3181, 0.09526, 0.343, 0.155, 0.3079, 0.1637, 0.2824, 0.1046, 0.3779, 0.5261, 0.3815, 0.5882, 0.3516, 0.5954, 0.3473, 0.5335, 0.02505, 0.0435, 0.3181, 0.09526, 0.2824, 0.1046, 0.02871, 0.04527, 0.3745, 0.464, 0.3779, 0.5261, 0.3473, 0.5335, 0.3433, 0.4715, 0.3708, 0.4019, 0.3745, 0.464, 0.3433, 0.4715, 0.3391, 0.4096, 0.4076, 0.8353, 0.4783, 0.9417, 0.4741, 0.9431, 0.3838, 0.8412, 0.3668, 0.3398, 0.3708, 0.4019, 0.3391, 0.4096, 0.3343, 0.3477, 0.397, 0.774, 0.4076, 0.8353, 0.3838, 0.8412, 0.3705, 0.7805, 0.3617, 0.2779, 0.3668, 0.3398, 0.3343, 0.3477, 0.3285, 0.286, 0.3433, 0.4715, 0.3473, 0.5335, 0.3168, 0.542, 0.3122, 0.4802, 0.3391, 0.4096, 0.3433, 0.4715, 0.3122, 0.4802, 0.3076, 0.4183, 0.3838, 0.8412, 0.4741, 0.9431, 0.4705, 0.9447, 0.3594, 0.8483, 0.3343, 0.3477, 0.3391, 0.4096, 0.3076, 0.4183, 0.3024, 0.3566, 0.3705, 0.7805, 0.3838, 0.8412, 0.3594, 0.8483, 0.3435, 0.7881, 0.3285, 0.286, 0.3343, 0.3477, 0.3024, 0.3566, 0.2962, 0.295, 0.3623, 0.719, 0.3705, 0.7805, 0.3435, 0.7881, 0.3339, 0.727, 0.3206, 0.2245, 0.3285, 0.286, 0.2962, 0.295, 0.2878, 0.2337, 0.3564, 0.6573, 0.3623, 0.719, 0.3339, 0.727, 0.327, 0.6655, 0.3079, 0.1637, 0.3206, 0.2245, 0.2878, 0.2337, 0.2748, 0.1731, 0.3516, 0.5954, 0.3564, 0.6573, 0.327, 0.6655, 0.3216, 0.6038, 0.2824, 0.1046, 0.3079, 0.1637, 0.2748, 0.1731, 0.25, 0.1143, 0.3473, 0.5335, 0.3516, 0.5954, 0.3216, 0.6038, 0.3168, 0.542, 0.02871, 0.04527, 0.2824, 0.1046, 0.25, 0.1143, 0.03086, 0.04722, 0.2878, 0.2337, 0.2962, 0.295, 0.2646, 0.3046, 0.2561, 0.2435, 0.327, 0.6655, 0.3339, 0.727, 0.3049, 0.7359, 0.2973, 0.6746, 0.2748, 0.1731, 0.2878, 0.2337, 0.2561, 0.2435, 0.2434, 0.1829, 0.3216, 0.6038, 0.327, 0.6655, 0.2973, 0.6746, 0.2913, 0.613, 0.25, 0.1143, 0.2748, 0.1731, 0.2434, 0.1829, 0.2202, 0.1241, 0.3168, 0.542, 0.3216, 0.6038, 0.2913, 0.613, 0.2861, 0.5513, 0.03086, 0.04722, 0.25, 0.1143, 0.2202, 0.1241, 0.03156, 0.04925, 0.3122, 0.4802, 0.3168, 0.542, 0.2861, 0.5513, 0.2813, 0.4895, 0.3076, 0.4183, 0.3122, 0.4802, 0.2813, 0.4895, 0.2764, 0.4278, 0.3594, 0.8483, 0.4705, 0.9447, 0.4677, 0.9465, 0.3342, 0.8563, 0.3024, 0.3566, 0.3076, 0.4183, 0.2764, 0.4278, 0.271, 0.3661, 0.3435, 0.7881, 0.3594, 0.8483, 0.3342, 0.8563, 0.3158, 0.7967, 0.2962, 0.295, 0.3024, 0.3566, 0.271, 0.3661, 0.2646, 0.3046, 0.3339, 0.727, 0.3435, 0.7881, 0.3158, 0.7967, 0.3049, 0.7359, 0.2764, 0.4278, 0.2813, 0.4895, 0.2504, 0.4993, 0.2454, 0.4376, 0.3342, 0.8563, 0.4677, 0.9465, 0.4658, 0.9484, 0.308, 0.8651, 0.271, 0.3661, 0.2764, 0.4278, 0.2454, 0.4376, 0.24, 0.376, 0.3158, 0.7967, 0.3342, 0.8563, 0.308, 0.8651, 0.2872, 0.806, 0.2646, 0.3046, 0.271, 0.3661, 0.24, 0.376, 0.2337, 0.3145, 0.3049, 0.7359, 0.3158, 0.7967, 0.2872, 0.806, 0.2752, 0.7454, 0.2561, 0.2435, 0.2646, 0.3046, 0.2337, 0.3145, 0.2255, 0.2533, 0.2973, 0.6746, 0.3049, 0.7359, 0.2752, 0.7454, 0.2671, 0.6842, 0.2434, 0.1829, 0.2561, 0.2435, 0.2255, 0.2533, 0.2135, 0.1927, 0.2913, 0.613, 0.2973, 0.6746, 0.2671, 0.6842, 0.2608, 0.6227, 0.2202, 0.1241, 0.2434, 0.1829, 0.2135, 0.1927, 0.1923, 0.1336, 0.2861, 0.5513, 0.2913, 0.613, 0.2608, 0.6227, 0.2554, 0.561, 0.03156, 0.04925, 0.2202, 0.1241, 0.1923, 0.1336, 0.03095, 0.05128, 0.2813, 0.4895, 0.2861, 0.5513, 0.2554, 0.561, 0.2504, 0.4993, 0.2671, 0.6842, 0.2752, 0.7454, 0.2447, 0.7552, 0.2363, 0.694, 0.2135, 0.1927, 0.2255, 0.2533, 0.1957, 0.2628, 0.1847, 0.2021, 0.2608, 0.6227, 0.2671, 0.6842, 0.2363, 0.694, 0.2299, 0.6325, 0.1923, 0.1336, 0.2135, 0.1927, 0.1847, 0.2021, 0.1659, 0.1425, 0.2554, 0.561, 0.2608, 0.6227, 0.2299, 0.6325, 0.2245, 0.5708, 0.03095, 0.05128, 0.1923, 0.1336, 0.1659, 0.1425, 0.02922, 0.05324, 0.2504, 0.4993, 0.2554, 0.561, 0.2245, 0.5708, 0.2196, 0.5091, 0.2454, 0.4376, 0.2504, 0.4993, 0.2196, 0.5091, 0.2147, 0.4474, 0.308, 0.8651, 0.4658, 0.9484, 0.465, 0.9505, 0.2804, 0.8745, 0.24, 0.376, 0.2454, 0.4376, 0.2147, 0.4474, 0.2095, 0.3857, 0.2872, 0.806, 0.308, 0.8651, 0.2804, 0.8745, 0.2574, 0.8157, 0.2337, 0.3145, 0.24, 0.376, 0.2095, 0.3857, 0.2034, 0.3241, 0.2752, 0.7454, 0.2872, 0.806, 0.2574, 0.8157, 0.2447, 0.7552, 0.2255, 0.2533, 0.2337, 0.3145, 0.2034, 0.3241, 0.1957, 0.2628, 0.2147, 0.4474, 0.2196, 0.5091, 0.1886, 0.5186, 0.184, 0.4567, 0.2804, 0.8745, 0.465, 0.9505, 0.4655, 0.9525, 0.2508, 0.8843, 0.2095, 0.3857, 0.2147, 0.4474, 0.184, 0.4567, 0.1792, 0.395, 0.2574, 0.8157, 0.2804, 0.8745, 0.2508, 0.8843, 0.2262, 0.8255, 0.2034, 0.3241, 0.2095, 0.3857, 0.1792, 0.395, 0.1736, 0.3333, 0.2447, 0.7552, 0.2574, 0.8157, 0.2262, 0.8255, 0.2132, 0.7649, 0.1957, 0.2628, 0.2034, 0.3241, 0.1736, 0.3333, 0.1667, 0.2718, 0.2363, 0.694, 0.2447, 0.7552, 0.2132, 0.7649, 0.2048, 0.7037, 0.1847, 0.2021, 0.1957, 0.2628, 0.1667, 0.2718, 0.1569, 0.2108, 0.2299, 0.6325, 0.2363, 0.694, 0.2048, 0.7037, 0.1985, 0.6421, 0.1659, 0.1425, 0.1847, 0.2021, 0.1569, 0.2108, 0.1406, 0.1507, 0.2245, 0.5708, 0.2299, 0.6325, 0.1985, 0.6421, 0.1933, 0.5804, 0.02922, 0.05324, 0.1659, 0.1425, 0.1406, 0.1507, 0.02652, 0.05506, 0.2196, 0.5091, 0.2245, 0.5708, 0.1933, 0.5804, 0.1886, 0.5186, 0.1569, 0.2108, 0.1667, 0.2718, 0.1382, 0.2799, 0.1298, 0.2185, 0.1985, 0.6421, 0.2048, 0.7037, 0.1726, 0.7128, 0.1667, 0.6511, 0.1406, 0.1507, 0.1569, 0.2108, 0.1298, 0.2185, 0.1161, 0.1579, 0.1933, 0.5804, 0.1985, 0.6421, 0.1667, 0.6511, 0.1619, 0.5893, 0.02652, 0.05506, 0.1406, 0.1507, 0.1161, 0.1579, 0.02302, 0.0567, 0.1886, 0.5186, 0.1933, 0.5804, 0.1619, 0.5893, 0.1576, 0.5273, 0.184, 0.4567, 0.1886, 0.5186, 0.1576, 0.5273, 0.1535, 0.4654, 0.2508, 0.8843, 0.4655, 0.9525, 0.4674, 0.9545, 0.2188, 0.8941, 0.1792, 0.395, 0.184, 0.4567, 0.1535, 0.4654, 0.1491, 0.4034, 0.2262, 0.8255, 0.2508, 0.8843, 0.2188, 0.8941, 0.1934, 0.8351, 0.1736, 0.3333, 0.1792, 0.395, 0.1491, 0.4034, 0.1442, 0.3416, 0.2132, 0.7649, 0.2262, 0.8255, 0.1934, 0.8351, 0.1806, 0.7743, 0.1667, 0.2718, 0.1736, 0.3333, 0.1442, 0.3416, 0.1382, 0.2799, 0.2048, 0.7037, 0.2132, 0.7649, 0.1806, 0.7743, 0.1726, 0.7128, 0.1491, 0.4034, 0.1535, 0.4654, 0.1229, 0.4729, 0.1192, 0.4109, 0.1934, 0.8351, 0.2188, 0.8941, 0.1836, 0.9035, 0.1586, 0.8439, 0.1442, 0.3416, 0.1491, 0.4034, 0.1192, 0.4109, 0.1151, 0.3488, 0.1806, 0.7743, 0.1934, 0.8351, 0.1586, 0.8439, 0.1468, 0.7827, 0.1382, 0.2799, 0.1442, 0.3416, 0.1151, 0.3488, 0.1101, 0.2869, 0.1726, 0.7128, 0.1806, 0.7743, 0.1468, 0.7827, 0.1395, 0.7211, 0.1298, 0.2185, 0.1382, 0.2799, 0.1101, 0.2869, 0.1032, 0.2252, 0.1667, 0.6511, 0.1726, 0.7128, 0.1395, 0.7211, 0.1343, 0.6592, 0.1161, 0.1579, 0.1298, 0.2185, 0.1032, 0.2252, 0.09227, 0.1639, 0.1619, 0.5893, 0.1667, 0.6511, 0.1343, 0.6592, 0.1301, 0.5971, 0.02302, 0.0567, 0.1161, 0.1579, 0.09227, 0.1639, 0.01889, 0.0581, 0.1576, 0.5273, 0.1619, 0.5893, 0.1301, 0.5971, 0.1265, 0.535, 0.1535, 0.4654, 0.1576, 0.5273, 0.1265, 0.535, 0.1229, 0.4729, 0.2188, 0.8941, 0.4674, 0.9545, 0.4709, 0.9563, 0.1836, 0.9035, 0.09227, 0.1639, 0.1032, 0.2252, 0.07711, 0.2305, 0.06883, 0.1688, 0.1301, 0.5971, 0.1343, 0.6592, 0.1015, 0.6659, 0.09809, 0.6037, 0.01889, 0.0581, 0.09227, 0.1639, 0.06883, 0.1688, 0.01425, 0.05923, 0.1265, 0.535, 0.1301, 0.5971, 0.09809, 0.6037, 0.09514, 0.5414, 0.1229, 0.4729, 0.1265, 0.535, 0.09514, 0.5414, 0.09233, 0.4792, 0.1836, 0.9035, 0.4709, 0.9563, 0.4759, 0.9578, 0.1444, 0.912, 0.1192, 0.4109, 0.1229, 0.4729, 0.09233, 0.4792, 0.08946, 0.4169, 0.1586, 0.8439, 0.1836, 0.9035, 0.1444, 0.912, 0.1218, 0.8515, 0.1151, 0.3488, 0.1192, 0.4109, 0.08946, 0.4169, 0.08626, 0.3547, 0.1468, 0.7827, 0.1586, 0.8439, 0.1218, 0.8515, 0.1117, 0.7899, 0.1101, 0.2869, 0.1151, 0.3488, 0.08626, 0.3547, 0.08237, 0.2926, 0.1395, 0.7211, 0.1468, 0.7827, 0.1117, 0.7899, 0.1057, 0.728, 0.1032, 0.2252, 0.1101, 0.2869, 0.08237, 0.2926, 0.07711, 0.2305, 0.1343, 0.6592, 0.1395, 0.7211, 0.1057, 0.728, 0.1015, 0.6659, 0.1218, 0.8515, 0.1444, 0.912, 0.1007, 0.9189, 0.08297, 0.8575, 0.08626, 0.3547, 0.08946, 0.4169, 0.05973, 0.4215, 0.05752, 0.3591, 0.1117, 0.7899, 0.1218, 0.8515, 0.08297, 0.8575, 0.07551, 0.7955, 0.08237, 0.2926, 0.08626, 0.3547, 0.05752, 0.3591, 0.05485, 0.2968, 0.1057, 0.728, 0.1117, 0.7899, 0.07551, 0.7955, 0.07117, 0.7333, 0.07711, 0.2305, 0.08237, 0.2926, 0.05485, 0.2968, 0.05127, 0.2345, 0.1015, 0.6659, 0.1057, 0.728, 0.07117, 0.7333, 0.06814, 0.671, 0.06883, 0.1688, 0.07711, 0.2305, 0.05127, 0.2345, 0.04568, 0.1724, 0.09809, 0.6037, 0.1015, 0.6659, 0.06814, 0.671, 0.06575, 0.6086, 0.01425, 0.05923, 0.06883, 0.1688, 0.04568, 0.1724, 0.009252, 0.06007, 0.09514, 0.5414, 0.09809, 0.6037, 0.06575, 0.6086, 0.06368, 0.5462, 0.09233, 0.4792, 0.09514, 0.5414, 0.06368, 0.5462, 0.06172, 0.4839, 0.1444, 0.912, 0.4759, 0.9578, 0.4822, 0.959, 0.1007, 0.9189, 0.08946, 0.4169, 0.09233, 0.4792, 0.06172, 0.4839, 0.05973, 0.4215, 0.06575, 0.6086, 0.06814, 0.671, 0.03448, 0.6742, 0.03321, 0.6117, 0.009252, 0.06007, 0.04568, 0.1724, 0.02273, 0.1746, 0.004012, 0.06058, 0.06368, 0.5462, 0.06575, 0.6086, 0.03321, 0.6117, 0.03211, 0.5492, 0.06172, 0.4839, 0.06368, 0.5462, 0.03211, 0.5492, 0.03108, 0.4868, 0.1007, 0.9189, 0.4822, 0.959, 0.4897, 0.9598, 0.05272, 0.9236, 0.05973, 0.4215, 0.06172, 0.4839, 0.03108, 0.4868, 0.03003, 0.4243, 0.08297, 0.8575, 0.1007, 0.9189, 0.05272, 0.9236, 0.04255, 0.8614, 0.05752, 0.3591, 0.05973, 0.4215, 0.03003, 0.4243, 0.02887, 0.3619, 0.07551, 0.7955, 0.08297, 0.8575, 0.04255, 0.8614, 0.03845, 0.799, 0.05485, 0.2968, 0.05752, 0.3591, 0.02887, 0.3619, 0.02748, 0.2994, 0.07117, 0.7333, 0.07551, 0.7955, 0.03845, 0.799, 0.0361, 0.7366, 0.05127, 0.2345, 0.05485, 0.2968, 0.02748, 0.2994, 0.02562, 0.237, 0.06814, 0.671, 0.07117, 0.7333, 0.0361, 0.7366, 0.03448, 0.6742, 0.04568, 0.1724, 0.05127, 0.2345, 0.02562, 0.237, 0.02273, 0.1746, 0.02887, 0.3619, 0.03003, 0.4243, 0.0003414, 0.4254, 0.0002656, 0.3629, 0.03845, 0.799, 0.04255, 0.8614, 0.001169, 0.8629, 0.0008964, 0.8004, 0.02748, 0.2994, 0.02887, 0.3619, 0.0002656, 0.3629, 0.0001747, 0.3004, 0.0361, 0.7366, 0.03845, 0.799, 0.0008964, 0.8004, 0.000741, 0.7379, 0.02562, 0.237, 0.02748, 0.2994, 0.0001747, 0.3004, 5.308e-05, 0.2379, 0.03448, 0.6742, 0.0361, 0.7366, 0.000741, 0.7379, 0.000634, 0.6754, 1.023, 0.1746, 1.026, 0.237, 1.0, 0.2379, 0.9999, 0.1754, 0.03321, 0.6117, 0.03448, 0.6742, 0.000634, 0.6754, 0.0005502, 0.6129, 1.004, 0.06058, 1.023, 0.1746, 0.9999, 0.1754, 0.9986, 0.06077, 0.03211, 0.5492, 0.03321, 0.6117, 0.0005502, 0.6129, 0.000478, 0.5504, 0.03108, 0.4868, 0.03211, 0.5492, 0.000478, 0.5504, 0.0004101, 0.4879, 0.05272, 0.9236, 0.4897, 0.9598, 0.4977, 0.9601, 0.001859, 0.9254, 0.03003, 0.4243, 0.03108, 0.4868, 0.0004101, 0.4879, 0.0003414, 0.4254, 0.04255, 0.8614, 0.05272, 0.9236, 0.001859, 0.9254, 0.001169, 0.8629, 0.9986, 0.06077, 0.9999, 0.1754, 0.977, 0.1748, 0.9933, 0.06063, 1.0, 0.5504, 1.001, 0.6129, 0.9679, 0.612, 0.9688, 0.5495, 1.0, 0.4879, 1.0, 0.5504, 0.9688, 0.5495, 0.9697, 0.487, 1.002, 0.9254, 0.4977, 0.9601, 0.5058, 0.9598, 0.9508, 0.924, 1.0, 0.4254, 1.0, 0.4879, 0.9697, 0.487, 0.9707, 0.4246, 1.001, 0.8629, 1.002, 0.9254, 0.9508, 0.924, 0.9597, 0.8618, 1.0, 0.3629, 1.0, 0.4254, 0.9707, 0.4246, 0.9717, 0.3621, 1.001, 0.8004, 1.001, 0.8629, 0.9597, 0.8618, 0.9633, 0.7994, 1.0, 0.3004, 1.0, 0.3629, 0.9717, 0.3621, 0.9729, 0.2996, 1.001, 0.7379, 1.001, 0.8004, 0.9633, 0.7994, 0.9654, 0.7369, 1.0, 0.2379, 1.0, 0.3004, 0.9729, 0.2996, 0.9745, 0.2372, 1.001, 0.6754, 1.001, 0.7379, 0.9654, 0.7369, 0.9668, 0.6745, 0.9999, 0.1754, 1.0, 0.2379, 0.9745, 0.2372, 0.977, 0.1748, 1.001, 0.6129, 1.001, 0.6754, 0.9668, 0.6745, 0.9679, 0.612, 0.9633, 0.7994, 0.9597, 0.8618, 0.9191, 0.8582, 0.9262, 0.7961, 0.9729, 0.2996, 0.9717, 0.3621, 0.943, 0.3596, 0.9455, 0.2972, 0.9654, 0.7369, 0.9633, 0.7994, 0.9262, 0.7961, 0.9302, 0.7339, 0.9745, 0.2372, 0.9729, 0.2996, 0.9455, 0.2972, 0.9489, 0.2349, 0.9668, 0.6745, 0.9654, 0.7369, 0.9302, 0.7339, 0.9331, 0.6715, 0.977, 0.1748, 0.9745, 0.2372, 0.9489, 0.2349, 0.9541, 0.1727, 0.9679, 0.612, 0.9668, 0.6745, 0.9331, 0.6715, 0.9353, 0.6091, 0.9933, 0.06063, 0.977, 0.1748, 0.9541, 0.1727, 0.988, 0.06016, 0.9688, 0.5495, 0.9679, 0.612, 0.9353, 0.6091, 0.9373, 0.5468, 0.9697, 0.487, 0.9688, 0.5495, 0.9373, 0.5468, 0.9391, 0.4844, 0.9508, 0.924, 0.5058, 0.9598, 0.5133, 0.9591, 0.9023, 0.9197, 0.9707, 0.4246, 0.9697, 0.487, 0.9391, 0.4844, 0.941, 0.422, 0.9597, 0.8618, 0.9508, 0.924, 0.9023, 0.9197, 0.9191, 0.8582, 0.9717, 0.3621, 0.9707, 0.4246, 0.941, 0.422, 0.943, 0.3596, 0.9373, 0.5468, 0.9353, 0.6091, 0.9029, 0.6045, 0.9058, 0.5422, 0.9391, 0.4844, 0.9373, 0.5468, 0.9058, 0.5422, 0.9085, 0.4799, 0.9023, 0.9197, 0.5133, 0.9591, 0.5199, 0.958, 0.8579, 0.9131, 0.941, 0.422, 0.9391, 0.4844, 0.9085, 0.4799, 0.9112, 0.4177, 0.9191, 0.8582, 0.9023, 0.9197, 0.8579, 0.9131, 0.8801, 0.8525, 0.943, 0.3596, 0.941, 0.422, 0.9112, 0.4177, 0.9143, 0.3554, 0.9262, 0.7961, 0.9191, 0.8582, 0.8801, 0.8525, 0.8898, 0.7908, 0.9455, 0.2972, 0.943, 0.3596, 0.9143, 0.3554, 0.918, 0.2933, 0.9302, 0.7339, 0.9262, 0.7961, 0.8898, 0.7908, 0.8956, 0.7288, 0.9489, 0.2349, 0.9455, 0.2972, 0.918, 0.2933, 0.9231, 0.2312, 0.9331, 0.6715, 0.9302, 0.7339, 0.8956, 0.7288, 0.8997, 0.6667, 0.9541, 0.1727, 0.9489, 0.2349, 0.9231, 0.2312, 0.931, 0.1694, 0.9353, 0.6091, 0.9331, 0.6715, 0.8997, 0.6667, 0.9029, 0.6045, 0.988, 0.06016, 0.9541, 0.1727, 0.931, 0.1694, 0.983, 0.05937, 0.918, 0.2933, 0.9143, 0.3554, 0.8854, 0.3497, 0.8903, 0.2878, 0.8956, 0.7288, 0.8898, 0.7908, 0.8546, 0.7838, 0.8617, 0.7221, 0.9231, 0.2312, 0.918, 0.2933, 0.8903, 0.2878, 0.897, 0.226, 0.8997, 0.6667, 0.8956, 0.7288, 0.8617, 0.7221, 0.8668, 0.6602, 0.931, 0.1694, 0.9231, 0.2312, 0.897, 0.226, 0.9076, 0.1647, 0.9029, 0.6045, 0.8997, 0.6667, 0.8668, 0.6602, 0.8708, 0.5981, 0.983, 0.05937, 0.931, 0.1694, 0.9076, 0.1647, 0.9783, 0.05828, 0.9058, 0.5422, 0.9029, 0.6045, 0.8708, 0.5981, 0.8745, 0.536, 0.9085, 0.4799, 0.9058, 0.5422, 0.8745, 0.536, 0.8779, 0.4739, 0.8579, 0.9131, 0.5199, 0.958, 0.525, 0.9565, 0.8181, 0.9047, 0.9112, 0.4177, 0.9085, 0.4799, 0.8779, 0.4739, 0.8815, 0.4118, 0.8801, 0.8525, 0.8579, 0.9131, 0.8181, 0.9047, 0.843, 0.845, 0.9143, 0.3554, 0.9112, 0.4177, 0.8815, 0.4118, 0.8854, 0.3497, 0.8898, 0.7908, 0.8801, 0.8525, 0.843, 0.845, 0.8546, 0.7838, 0.8779, 0.4739, 0.8745, 0.536, 0.8433, 0.5285, 0.8473, 0.4665, 0.8181, 0.9047, 0.525, 0.9565, 0.5287, 0.9547, 0.7824, 0.8954, 0.8815, 0.4118, 0.8779, 0.4739, 0.8473, 0.4665, 0.8516, 0.4046, 0.843, 0.845, 0.8181, 0.9047, 0.7824, 0.8954, 0.8079, 0.8363, 0.8854, 0.3497, 0.8815, 0.4118, 0.8516, 0.4046, 0.8564, 0.3427, 0.8546, 0.7838, 0.843, 0.845, 0.8079, 0.8363, 0.8206, 0.7755, 0.8903, 0.2878, 0.8854, 0.3497, 0.8564, 0.3427, 0.8623, 0.281, 0.8617, 0.7221, 0.8546, 0.7838, 0.8206, 0.7755, 0.8285, 0.714, 0.897, 0.226, 0.8903, 0.2878, 0.8623, 0.281, 0.8705, 0.2195, 0.8668, 0.6602, 0.8617, 0.7221, 0.8285, 0.714, 0.8343, 0.6523, 0.9076, 0.1647, 0.897, 0.226, 0.8705, 0.2195, 0.8838, 0.1588, 0.8708, 0.5981, 0.8668, 0.6602, 0.8343, 0.6523, 0.8391, 0.5904, 0.9783, 0.05828, 0.9076, 0.1647, 0.8838, 0.1588, 0.9741, 0.05691, 0.8745, 0.536, 0.8708, 0.5981, 0.8391, 0.5904, 0.8433, 0.5285, 0.8705, 0.2195, 0.8623, 0.281, 0.8339, 0.273, 0.8435, 0.2119, 0.8343, 0.6523, 0.8285, 0.714, 0.7962, 0.705, 0.8024, 0.6434, 0.8838, 0.1588, 0.8705, 0.2195, 0.8435, 0.2119, 0.8594, 0.1517, 0.8391, 0.5904, 0.8343, 0.6523, 0.8024, 0.6434, 0.8076, 0.5817, 0.9741, 0.05691, 0.8838, 0.1588, 0.8594, 0.1517, 0.9705, 0.0553, 0.8433, 0.5285, 0.8391, 0.5904, 0.8076, 0.5817, 0.8122, 0.5198, 0.8473, 0.4665, 0.8433, 0.5285, 0.8122, 0.5198, 0.8168, 0.458, 0.7824, 0.8954, 0.5287, 0.9547, 0.5309, 0.9528, 0.75, 0.8857, 0.8516, 0.4046, 0.8473, 0.4665, 0.8168, 0.458, 0.8216, 0.3962, 0.8079, 0.8363, 0.7824, 0.8954, 0.75, 0.8857, 0.7748, 0.8269, 0.8564, 0.3427, 0.8516, 0.4046, 0.8216, 0.3962, 0.827, 0.3345, 0.8206, 0.7755, 0.8079, 0.8363, 0.7748, 0.8269, 0.7878, 0.7663, 0.8623, 0.281, 0.8564, 0.3427, 0.827, 0.3345, 0.8339, 0.273, 0.8285, 0.714, 0.8206, 0.7755, 0.7878, 0.7663, 0.7962, 0.705, 0.75, 0.8857, 0.5309, 0.9528, 0.5316, 0.9508, 0.7202, 0.8759, 0.8216, 0.3962, 0.8168, 0.458, 0.7861, 0.4487, 0.7913, 0.387, 0.7748, 0.8269, 0.75, 0.8857, 0.7202, 0.8759, 0.7434, 0.8171, 0.827, 0.3345, 0.8216, 0.3962, 0.7913, 0.387, 0.7973, 0.3254, 0.7878, 0.7663, 0.7748, 0.8269, 0.7434, 0.8171, 0.7561, 0.7565, 0.8339, 0.273, 0.827, 0.3345, 0.7973, 0.3254, 0.8049, 0.2641, 0.7962, 0.705, 0.7878, 0.7663, 0.7561, 0.7565, 0.7646, 0.6954, 0.8435, 0.2119, 0.8339, 0.273, 0.8049, 0.2641, 0.8158, 0.2033, 0.8024, 0.6434, 0.7962, 0.705, 0.7646, 0.6954, 0.771, 0.6339, 0.8594, 0.1517, 0.8435, 0.2119, 0.8158, 0.2033, 0.8342, 0.1437, 0.8076, 0.5817, 0.8024, 0.6434, 0.771, 0.6339, 0.7764, 0.5722, 0.9705, 0.0553, 0.8594, 0.1517, 0.8342, 0.1437, 0.9677, 0.0535, 0.8122, 0.5198, 0.8076, 0.5817, 0.7764, 0.5722, 0.7813, 0.5105, 0.8168, 0.458, 0.8122, 0.5198, 0.7813, 0.5105, 0.7861, 0.4487, 0.771, 0.6339, 0.7646, 0.6954, 0.7337, 0.6855, 0.74, 0.624, 0.8342, 0.1437, 0.8158, 0.2033, 0.7872, 0.194, 0.808, 0.1349, 0.7764, 0.5722, 0.771, 0.6339, 0.74, 0.624, 0.7454, 0.5624, 0.9677, 0.0535, 0.8342, 0.1437, 0.808, 0.1349, 0.9658, 0.05156, 0.7813, 0.5105, 0.7764, 0.5722, 0.7454, 0.5624, 0.7504, 0.5007, 0.7861, 0.4487, 0.7813, 0.5105, 0.7504, 0.5007, 0.7554, 0.439, 0.7202, 0.8759, 0.5316, 0.9508, 0.531, 0.9487, 0.6923, 0.8664, 0.7913, 0.387, 0.7861, 0.4487, 0.7554, 0.439, 0.7608, 0.3773, 0.7434, 0.8171, 0.7202, 0.8759, 0.6923, 0.8664, 0.7135, 0.8073, 0.7973, 0.3254, 0.7913, 0.387, 0.7608, 0.3773, 0.7671, 0.3158, 0.7561, 0.7565, 0.7434, 0.8171, 0.7135, 0.8073, 0.7255, 0.7467, 0.8049, 0.2641, 0.7973, 0.3254, 0.7671, 0.3158, 0.7752, 0.2546, 0.7646, 0.6954, 0.7561, 0.7565, 0.7255, 0.7467, 0.7337, 0.6855, 0.8158, 0.2033, 0.8049, 0.2641, 0.7752, 0.2546, 0.7872, 0.194, 0.7608, 0.3773, 0.7554, 0.439, 0.7245, 0.4292, 0.7299, 0.3675, 0.7135, 0.8073, 0.6923, 0.8664, 0.6659, 0.8575, 0.6847, 0.7979, 0.7671, 0.3158, 0.7608, 0.3773, 0.7299, 0.3675, 0.7363, 0.306, 0.7255, 0.7467, 0.7135, 0.8073, 0.6847, 0.7979, 0.6957, 0.7372, 0.7752, 0.2546, 0.7671, 0.3158, 0.7363, 0.306, 0.7447, 0.2448, 0.7337, 0.6855, 0.7255, 0.7467, 0.6957, 0.7372, 0.7034, 0.6759, 0.7872, 0.194, 0.7752, 0.2546, 0.7447, 0.2448, 0.7574, 0.1843, 0.74, 0.624, 0.7337, 0.6855, 0.7034, 0.6759, 0.7095, 0.6143, 0.808, 0.1349, 0.7872, 0.194, 0.7574, 0.1843, 0.7804, 0.1255, 0.7454, 0.5624, 0.74, 0.624, 0.7095, 0.6143, 0.7147, 0.5526, 0.9658, 0.05156, 0.808, 0.1349, 0.7804, 0.1255, 0.965, 0.04953, 0.7504, 0.5007, 0.7454, 0.5624, 0.7147, 0.5526, 0.7196, 0.4909, 0.7554, 0.439, 0.7504, 0.5007, 0.7196, 0.4909, 0.7245, 0.4292, 0.6923, 0.8664, 0.531, 0.9487, 0.5292, 0.9468, 0.6659, 0.8575, 0.7804, 0.1255, 0.7574, 0.1843, 0.7262, 0.1745, 0.7508, 0.1157, 0.7147, 0.5526, 0.7095, 0.6143, 0.6792, 0.605, 0.684, 0.5433, 0.965, 0.04953, 0.7804, 0.1255, 0.7508, 0.1157, 0.9655, 0.0475, 0.7196, 0.4909, 0.7147, 0.5526, 0.684, 0.5433, 0.6886, 0.4814, 0.7245, 0.4292, 0.7196, 0.4909, 0.6886, 0.4814, 0.6933, 0.4196, 0.6659, 0.8575, 0.5292, 0.9468, 0.5265, 0.9449, 0.6406, 0.8493, 0.7299, 0.3675, 0.7245, 0.4292, 0.6933, 0.4196, 0.6985, 0.3579, 0.6847, 0.7979, 0.6659, 0.8575, 0.6406, 0.8493, 0.6569, 0.7892, 0.7363, 0.306, 0.7299, 0.3675, 0.6985, 0.3579, 0.7048, 0.2963, 0.6957, 0.7372, 0.6847, 0.7979, 0.6569, 0.7892, 0.6667, 0.7282, 0.7447, 0.2448, 0.7363, 0.306, 0.7048, 0.2963, 0.7132, 0.2351, 0.7034, 0.6759, 0.6957, 0.7372, 0.6667, 0.7282, 0.6736, 0.6667, 0.7574, 0.1843, 0.7447, 0.2448, 0.7132, 0.2351, 0.7262, 0.1745, 0.7095, 0.6143, 0.7034, 0.6759, 0.6736, 0.6667, 0.6792, 0.605, 0.6569, 0.7892, 0.6406, 0.8493, 0.6161, 0.8421, 0.6298, 0.7815, 0.7048, 0.2963, 0.6985, 0.3579, 0.6667, 0.3489, 0.6726, 0.2872, 0.6667, 0.7282, 0.6569, 0.7892, 0.6298, 0.7815, 0.6382, 0.7201, 0.7132, 0.2351, 0.7048, 0.2963, 0.6726, 0.2872, 0.6806, 0.2257, 0.6736, 0.6667, 0.6667, 0.7282, 0.6382, 0.7201, 0.6442, 0.6584, 0.7262, 0.1745, 0.7132, 0.2351, 0.6806, 0.2257, 0.6934, 0.1649, 0.6792, 0.605, 0.6736, 0.6667, 0.6442, 0.6584, 0.6491, 0.5966, 0.7508, 0.1157, 0.7262, 0.1745, 0.6934, 0.1649, 0.7188, 0.1059, 0.684, 0.5433, 0.6792, 0.605, 0.6491, 0.5966, 0.6535, 0.5346, 0.9655, 0.0475, 0.7508, 0.1157, 0.7188, 0.1059, 0.9674, 0.04553, 0.6886, 0.4814, 0.684, 0.5433, 0.6535, 0.5346, 0.6576, 0.4727, 0.6933, 0.4196, 0.6886, 0.4814, 0.6576, 0.4727, 0.6619, 0.4107, 0.6406, 0.8493, 0.5265, 0.9449, 0.523, 0.9433, 0.6161, 0.8421, 0.6985, 0.3579, 0.6933, 0.4196, 0.6619, 0.4107, 0.6667, 0.3489, 0.6535, 0.5346, 0.6491, 0.5966, 0.6192, 0.5891, 0.6229, 0.5271, 0.9674, 0.04553, 0.7188, 0.1059, 0.6836, 0.09651, 0.9709, 0.04374, 0.6576, 0.4727, 0.6535, 0.5346, 0.6229, 0.5271, 0.6265, 0.465, 0.6619, 0.4107, 0.6576, 0.4727, 0.6265, 0.465, 0.6301, 0.4029, 0.6161, 0.8421, 0.523, 0.9433, 0.5189, 0.9419, 0.5923, 0.8361, 0.6667, 0.3489, 0.6619, 0.4107, 0.6301, 0.4029, 0.6343, 0.3408, 0.6298, 0.7815, 0.6161, 0.8421, 0.5923, 0.8361, 0.6032, 0.7748, 0.6726, 0.2872, 0.6667, 0.3489, 0.6343, 0.3408, 0.6395, 0.2789, 0.6382, 0.7201, 0.6298, 0.7815, 0.6032, 0.7748, 0.6101, 0.7131, 0.6806, 0.2257, 0.6726, 0.2872, 0.6395, 0.2789, 0.6468, 0.2173, 0.6442, 0.6584, 0.6382, 0.7201, 0.6101, 0.7131, 0.6151, 0.6512, 0.6934, 0.1649, 0.6806, 0.2257, 0.6468, 0.2173, 0.6586, 0.1561, 0.6491, 0.5966, 0.6442, 0.6584, 0.6151, 0.6512, 0.6192, 0.5891, 0.7188, 0.1059, 0.6934, 0.1649, 0.6586, 0.1561, 0.6836, 0.09651, 0.6395, 0.2789, 0.6343, 0.3408, 0.6015, 0.3341, 0.6057, 0.272, 0.6101, 0.7131, 0.6032, 0.7748, 0.5771, 0.7695, 0.5824, 0.7074, 0.6468, 0.2173, 0.6395, 0.2789, 0.6057, 0.272, 0.6117, 0.2101, 0.6151, 0.6512, 0.6101, 0.7131, 0.5824, 0.7074, 0.5863, 0.6453, 0.6586, 0.1561, 0.6468, 0.2173, 0.6117, 0.2101, 0.6218, 0.1485, 0.6192, 0.5891, 0.6151, 0.6512, 0.5863, 0.6453, 0.5895, 0.5831, 0.6836, 0.09651, 0.6586, 0.1561, 0.6218, 0.1485, 0.6444, 0.08802, 0.6229, 0.5271, 0.6192, 0.5891, 0.5895, 0.5831, 0.5923, 0.5208, 0.9709, 0.04374, 0.6836, 0.09651, 0.6444, 0.08802, 0.9759, 0.04219, 0.6265, 0.465, 0.6229, 0.5271, 0.5923, 0.5208, 0.5951, 0.4586, 0.6301, 0.4029, 0.6265, 0.465, 0.5951, 0.4586, 0.5981, 0.3963, 0.5923, 0.8361, 0.5189, 0.9419, 0.5143, 0.9408, 0.5688, 0.8312, 0.6343, 0.3408, 0.6301, 0.4029, 0.5981, 0.3963, 0.6015, 0.3341, 0.6032, 0.7748, 0.5923, 0.8361, 0.5688, 0.8312, 0.5771, 0.7695, 0.9759, 0.04219, 0.6444, 0.08802, 0.6007, 0.08109, 0.9822, 0.041, 0.5951, 0.4586, 0.5923, 0.5208, 0.5617, 0.5161, 0.5637, 0.4538, 0.5981, 0.3963, 0.5951, 0.4586, 0.5637, 0.4538, 0.5658, 0.3914, 0.5688, 0.8312, 0.5143, 0.9408, 0.5093, 0.9399, 0.5457, 0.8276, 0.6015, 0.3341, 0.5981, 0.3963, 0.5658, 0.3914, 0.5681, 0.329, 0.5771, 0.7695, 0.5688, 0.8312, 0.5457, 0.8276, 0.5513, 0.7655, 0.6057, 0.272, 0.6015, 0.3341, 0.5681, 0.329, 0.5712, 0.2667, 0.5824, 0.7074, 0.5771, 0.7695, 0.5513, 0.7655, 0.5549, 0.7032, 0.6117, 0.2101, 0.6057, 0.272, 0.5712, 0.2667, 0.5755, 0.2045, 0.5863, 0.6453, 0.5824, 0.7074, 0.5549, 0.7032, 0.5575, 0.6409, 0.6218, 0.1485, 0.6117, 0.2101, 0.5755, 0.2045, 0.583, 0.1425, 0.5895, 0.5831, 0.5863, 0.6453, 0.5575, 0.6409, 0.5597, 0.5785, 0.6444, 0.08802, 0.6218, 0.1485, 0.583, 0.1425, 0.6007, 0.08109, 0.5923, 0.5208, 0.5895, 0.5831, 0.5597, 0.5785, 0.5617, 0.5161])
me_sphere.materials.append(mat_material_001)
me_sphere.use_remesh_preserve_volume = False
me_sphere.use_remesh_preserve_attributes = False
me_sphere.use_mirror_vertex_groups = False
me_sphere.update()

# ---- objects
ob_point_001 = bpy.data.objects.new('Point.001', light_point_001)
ob_point = bpy.data.objects.new('Point', light_point)
ob_sphere = bpy.data.objects.new('Sphere', me_sphere)
ob_lamp = bpy.data.objects.new('Lamp', light_lamp)
ob_camera = bpy.data.objects.new('Camera', cam_camera)

# ---- transforms, parenting, visibility, modifiers, constraints
ob_point_001.location = (-2.109, 5.55, 0.3226)
ob_point_001.lineart.crease_threshold = 0.0
ob_point.location = (-1.902, -4.555, 2.715)
ob_point.lineart.crease_threshold = 0.0
ob_sphere.location = (0.0, 0.0, 1.0)
ob_sphere.lineart.crease_threshold = 0.0
ob_lamp.location = (4.076, -0.7721, 2.686)
ob_lamp.rotation_euler = (0.6503, 0.05522, 1.866)
ob_lamp.lock_rotations_4d = False
ob_lamp.empty_display_type = 'ARROWS'
ob_lamp.color = (0.0, 0.0, 0.0, 0.0)
ob_lamp.lineart.crease_threshold = 0.0
ob_camera.location = (7.481, -6.508, 5.344)
ob_camera.rotation_euler = (1.109, 0.0, 0.8149)
ob_camera.lock_rotations_4d = False
ob_camera.empty_display_type = 'ARROWS'
ob_camera.color = (0.0, 0.0, 0.0, 0.0)
ob_camera.display_type = 'WIRE'
ob_camera.lineart.crease_threshold = 0.0

# ---- collection membership
col_collection_1.objects.link(ob_point_001)
col_collection_1.objects.link(ob_point)
col_collection_1.objects.link(ob_sphere)
col_collection_1.objects.link(ob_lamp)
col_collection_1.objects.link(ob_camera)

# ---- scene / render settings (as saved in the file)
scene.camera = ob_camera
scene.frame_start = 1; scene.frame_end = 250; scene.frame_set(1)
scene.render.engine = 'BLENDER_EEVEE_NEXT'
scene.render.resolution_percentage = 50
scene.render.dither_intensity = 0.0
scene.cycles.use_denoising = False
scene.cycles.samples = 128
scene.cycles.sampling_pattern = 'TABULATED_SOBOL'
scene.cycles.light_sampling_threshold = 0.0
scene.cycles.use_adaptive_sampling = False
scene.cycles.use_light_tree = False
scene.cycles.blur_glossy = 0.0
scene.cycles.sample_clamp_indirect = 0.0
scene.view_settings.view_transform = 'Standard'
bpy.context.view_layer.update()
